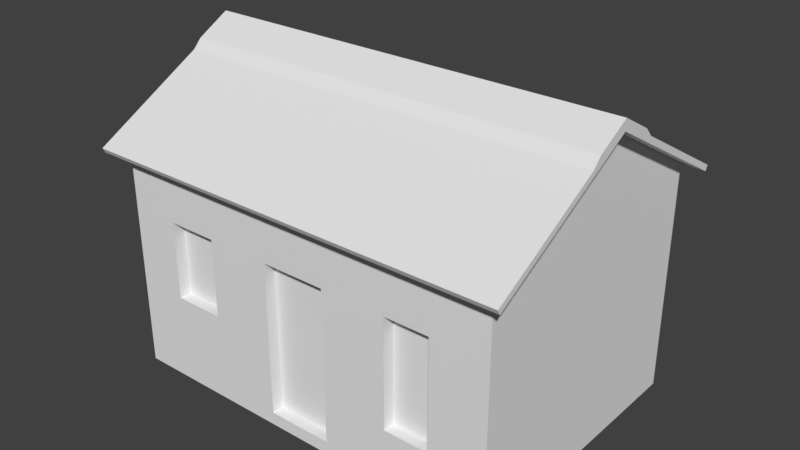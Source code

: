 # Source: Residencia9.blend  (saved by Blender 2.79.0; exported with 4.5.12 LTS)
import bpy
from mathutils import Matrix  # noqa: F401  (used for matrix-valued properties, if any)

bpy.ops.wm.read_factory_settings(use_empty=True)
scene = bpy.context.scene
scene.name = 'Scene'

# ---- collections
col_collection_1 = bpy.data.collections.new('Collection 1'); scene.collection.children.link(col_collection_1)
col_collection_2 = bpy.data.collections.new('Collection 2'); scene.collection.children.link(col_collection_2)
col_collection_2.hide_render = True
col_collection_2.hide_viewport = True

# ---- materials (node trees are filled in below, after node groups)
mat_material = bpy.data.materials.new('Material')
mat_material.alpha_threshold = 0.0
mat_material.roughness = 0.5
mat_material.line_color = (0.0, 0.0, 0.0, 1.0)

# ---- material node trees

# ---- world
world_world = bpy.data.worlds.new('World'); scene.world = world_world
world_world.color = (0.05088, 0.05088, 0.05088)
world_world.use_sun_shadow = False
world_world.sun_shadow_jitter_overblur = 0.0
world_world.cycles.sampling_method = 'MANUAL'

# ---- meshes
me_cube_001 = bpy.data.meshes.new('Cube.001')
me_cube_001.from_pydata([(2.6, 1.8, 3.0), (2.6, -1.8, 3.0), (-2.6, -1.8, 3.0), (-2.6, 1.8, 3.0), (-2.6, 0.5508, 3.779), (-2.6, 0.54, 3.7), (2.814, 0.5508, 3.779), (2.6, -1.836, 3.065), (2.6, 1.836, 3.065), (-2.6, 1.836, 3.065), (-2.6, -1.836, 3.065), (2.6, 2.001, 2.888), (-2.6, 2.001, 2.888), (2.6, -2.001, 2.888), (-2.6, -2.001, 2.888), (2.6, 2.037, 2.953), (-2.6, 2.037, 2.953), (2.6, -2.037, 2.953), (-2.6, -2.037, 2.953), (2.814, 0.54, 3.7), (2.814, -1.8, 3.0), (2.6, 0.5508, 3.779), (-2.814, 1.8, 3.0), (2.814, 1.8, 3.0), (-2.814, -1.8, 3.0), (2.6, 0.54, 3.7), (2.814, -1.836, 3.065), (-2.814, 0.5508, 3.779), (-2.814, 1.836, 3.065), (2.814, 1.836, 3.065), (-2.814, -1.836, 3.065), (2.814, 2.001, 2.888), (2.814, 2.037, 2.953), (2.814, -2.001, 2.888), (2.814, -2.037, 2.953), (-2.814, -2.037, 2.953), (-2.814, -2.001, 2.888), (-2.814, 2.037, 2.953), (-2.814, 2.001, 2.888), (-2.814, 0.54, 3.7), (-2.6, 2.384e-07, 4.0), (-2.814, -0.5508, 3.779), (-2.814, -0.54, 3.7), (-2.6, -0.5508, 3.779), (2.814, -0.5508, 3.779), (2.814, -0.54, 3.7), (2.6, -0.5508, 3.779), (2.6, -0.54, 3.7), (2.6, -1.073e-06, 4.0), (-2.6, -0.54, 3.7), (-2.814, 2.98e-07, 4.0), (2.814, -1.222e-06, 4.0), (-2.814, 2.98e-07, 4.085), (2.814, -1.252e-06, 4.085), (-2.6, 0.4459, 3.893), (-2.814, 0.4459, 3.893), (2.6, 0.4459, 3.893), (2.814, 0.4459, 3.893), (-2.6, 2.354e-07, 4.141), (-2.814, 2.956e-07, 4.141), (-2.6, -0.4376, 3.898), (2.6, -0.4376, 3.898), (2.814, -0.4376, 3.898), (-2.814, -0.4376, 3.898), (2.6, -1.069e-06, 4.141), (2.814, -1.25e-06, 4.141)], [], [(46, 43, 10, 7), (44, 53, 65, 62), (4, 9, 28, 27), (15, 8, 29, 32), (11, 15, 32, 31), (0, 11, 31, 23), (51, 19, 6, 53), (7, 10, 18, 17), (14, 13, 17, 18), (11, 12, 16, 15), (13, 1, 20, 33), (2, 1, 13, 14), (46, 7, 26, 44), (9, 8, 15, 16), (7, 17, 34, 26), (0, 3, 12, 11), (19, 23, 29, 6), (20, 26, 34, 33), (48, 25, 19, 51), (42, 24, 30, 41), (3, 5, 39, 22), (29, 23, 31, 32), (22, 28, 37, 38), (30, 24, 36, 35), (17, 13, 33, 34), (2, 14, 36, 24), (8, 21, 6, 29), (14, 18, 35, 36), (22, 39, 27, 28), (9, 16, 37, 28), (8, 9, 4, 21), (16, 12, 38, 37), (25, 0, 23, 19), (12, 3, 22, 38), (18, 10, 30, 35), (49, 2, 24, 42), (53, 6, 57, 65), (27, 52, 59, 55), (46, 44, 62, 61), (45, 51, 53, 44), (50, 42, 41, 52), (47, 48, 51, 45), (40, 49, 42, 50), (10, 43, 41, 30), (5, 40, 50, 39), (6, 21, 56, 57), (39, 50, 52, 27), (20, 45, 44, 26), (1, 47, 45, 20), (41, 43, 60, 63), (58, 54, 55, 59), (64, 58, 60, 61), (60, 58, 59, 63), (64, 61, 62, 65), (56, 64, 65, 57), (56, 54, 58, 64), (21, 4, 54, 56), (4, 27, 55, 54), (52, 41, 63, 59), (43, 46, 61, 60)])
me_cube_001.materials.append(mat_material)
me_cube_001.use_remesh_preserve_volume = False
me_cube_001.use_remesh_preserve_attributes = False
me_cube_001.use_mirror_vertex_groups = False
me_cube_001.update()
me_cube = bpy.data.meshes.new('Cube')
me_cube.from_pydata([(-0.433, -1.642, 0.1686), (-0.433, -1.642, 2.169), (0.4219, -1.642, 0.1686), (0.4219, -1.642, 2.169), (-1.951, -1.642, 1.149), (-1.951, -1.642, 2.169), (-1.284, -1.642, 1.149), (-1.284, -1.642, 2.169), (1.279, -1.642, 0.7536), (1.279, -1.642, 2.169), (1.863, -1.642, 0.7536), (1.863, -1.642, 2.169), (2.6, 1.8, 0.0), (2.6, -1.8, 0.0), (-2.6, -1.8, 0.0), (-2.6, 1.8, 0.0), (2.6, 1.8, 3.0), (2.6, -1.8, 3.0), (-2.6, -1.8, 3.0), (-2.6, 1.8, 3.0), (2.6, 0.0, 0.0), (-2.6, 4.768e-07, 0.0), (2.6, -1.073e-06, 4.0), (-2.6, 2.384e-07, 4.0), (-1.284, -1.8, 2.169), (-1.951, -1.8, 2.169), (-1.951, -1.8, 1.149), (-1.284, -1.8, 1.149), (0.4219, -1.8, 0.1686), (-0.8979, -1.8, 3.0), (-0.433, -1.8, 2.169), (-0.433, -1.8, 0.1686), (0.4219, -1.8, 2.169), (1.279, -1.8, 2.169), (1.863, -1.8, 2.169), (1.863, -1.8, 0.7536), (1.279, -1.8, 0.7536), (0.9073, -1.8, 3.0)], [], [(0, 2, 3, 1), (2, 28, 32, 3), (0, 31, 28, 2), (3, 32, 30, 1), (4, 6, 7, 5), (6, 27, 24, 7), (4, 26, 27, 6), (7, 24, 25, 5), (8, 10, 11, 9), (10, 35, 34, 11), (8, 36, 35, 10), (11, 34, 33, 9), (20, 22, 17, 13), (13, 17, 34, 35), (21, 23, 19, 15), (16, 12, 15, 19), (14, 18, 23, 21), (12, 16, 22, 20), (26, 4, 5, 25), (33, 32, 28, 36), (31, 0, 1, 30), (36, 8, 9, 33), (30, 24, 27, 31), (29, 24, 30), (14, 26, 25, 18), (18, 25, 24, 29), (37, 29, 30, 32), (37, 32, 33), (17, 37, 33, 34), (13, 35, 36, 28), (26, 14, 31, 27), (14, 13, 28, 31)])
me_cube.materials.append(mat_material)
me_cube.use_remesh_preserve_volume = False
me_cube.use_remesh_preserve_attributes = False
me_cube.use_mirror_vertex_groups = False
me_cube.update()
me_cube_002 = bpy.data.meshes.new('Cube.002')
me_cube_002.from_pydata([(-0.4274, -1.0, -1.0), (-0.4274, -1.0, 1.0), (-0.4274, 1.0, -1.0), (-0.4274, 1.0, 1.0), (0.4274, -1.0, -1.0), (0.4274, -1.0, 1.0), (0.4274, 1.0, -1.0), (0.4274, 1.0, 1.0), (-1.945, -1.0, -0.01938), (-1.945, -1.0, 1.0), (-1.945, 1.0, -0.01938), (-1.945, 1.0, 1.0), (-1.278, -1.0, -0.01938), (-1.278, -1.0, 1.0), (-1.278, 1.0, -0.01938), (-1.278, 1.0, 1.0), (1.285, -1.0, -0.415), (1.285, -1.0, 1.0), (1.285, 1.0, -0.415), (1.285, 1.0, 1.0), (1.868, -1.0, -0.415), (1.868, -1.0, 1.0), (1.868, 1.0, -0.415), (1.868, 1.0, 1.0)], [], [(0, 1, 3, 2), (2, 3, 7, 6), (6, 7, 5, 4), (4, 5, 1, 0), (2, 6, 4, 0), (7, 3, 1, 5), (8, 9, 11, 10), (10, 11, 15, 14), (14, 15, 13, 12), (12, 13, 9, 8), (10, 14, 12, 8), (15, 11, 9, 13), (16, 17, 19, 18), (18, 19, 23, 22), (22, 23, 21, 20), (20, 21, 17, 16), (18, 22, 20, 16), (23, 19, 17, 21)])
me_cube_002.use_remesh_preserve_volume = False
me_cube_002.use_remesh_preserve_attributes = False
me_cube_002.use_mirror_vertex_groups = False
me_cube_002.update()

# ---- objects
ob_cube_001 = bpy.data.objects.new('Cube.001', me_cube_001)
ob_cube = bpy.data.objects.new('Cube', me_cube)
ob_cube_002 = bpy.data.objects.new('Cube.002', me_cube_002)

# ---- transforms, parenting, visibility, modifiers, constraints
ob_cube_001.location = (0.0, 0.0, 0.0)
ob_cube_001.lock_rotations_4d = False
ob_cube_001.empty_display_type = 'ARROWS'
ob_cube_001.lineart.crease_threshold = 0.0
ob_cube.location = (0.0, 0.0, 0.0)
ob_cube.lock_rotations_4d = False
ob_cube.empty_display_type = 'ARROWS'
ob_cube.lineart.crease_threshold = 0.0
ob_cube_002.location = (-0.005523, -2.642, 1.169)
ob_cube_002.hide_render = True
ob_cube_002.visible_camera = False
ob_cube_002.visible_diffuse = False
ob_cube_002.visible_glossy = False
ob_cube_002.visible_transmission = False
ob_cube_002.visible_shadow = False
ob_cube_002.display_type = 'BOUNDS'
ob_cube_002.lineart.crease_threshold = 0.0

# ---- collection membership
col_collection_1.objects.link(ob_cube_001)
col_collection_1.objects.link(ob_cube)
col_collection_2.objects.link(ob_cube_002)

# ---- scene / render settings (as saved in the file)
scene.frame_start = 1; scene.frame_end = 250; scene.frame_set(1)
scene.render.engine = 'CYCLES'
scene.render.resolution_percentage = 50
scene.render.dither_intensity = 0.0
scene.cycles.use_denoising = False
scene.cycles.samples = 128
scene.cycles.sampling_pattern = 'TABULATED_SOBOL'
scene.cycles.use_adaptive_sampling = False
scene.cycles.use_light_tree = False
scene.cycles.blur_glossy = 0.0
scene.cycles.sample_clamp_indirect = 0.0
scene.view_settings.view_transform = 'Standard'
bpy.context.view_layer.update()

# ---- added for rendering (the .blend has no active camera and no usable light): camera, sun
cam_auto = bpy.data.cameras.new('AutoCamera')
cam_auto.lens = 50.0
cam_auto.sensor_width = 36.0
cam_auto.clip_end = 1000.0
ob_auto_camera = bpy.data.objects.new('AutoCamera', cam_auto)
scene.collection.objects.link(ob_auto_camera)
ob_auto_camera.location = (7.48266, -8.97919, 8.05666)
ob_auto_camera.rotation_euler = (1.09748, -7.21219e-08, 0.694738)
scene.camera = ob_auto_camera
light_auto_sun = bpy.data.lights.new('AutoSun', 'SUN')
light_auto_sun.energy = 3.0
light_auto_sun.angle = 0.0523599
ob_auto_sun = bpy.data.objects.new('AutoSun', light_auto_sun)
scene.collection.objects.link(ob_auto_sun)
ob_auto_sun.rotation_euler = (0.872665, 0.174533, 0.523599)
bpy.context.view_layer.update()
